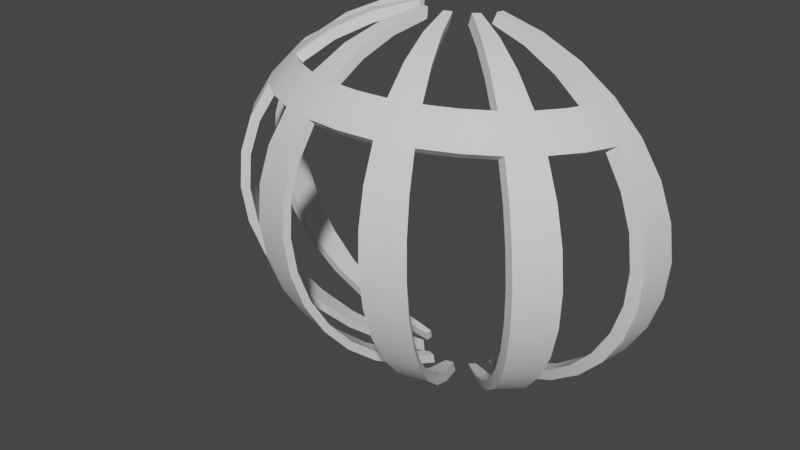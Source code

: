 # Source: viewroomcage2.blend  (saved by Blender 3.3.6; exported with 4.5.12 LTS)
import bpy
from mathutils import Matrix  # noqa: F401  (used for matrix-valued properties, if any)

bpy.ops.wm.read_factory_settings(use_empty=True)
scene = bpy.context.scene
scene.name = 'Scene'

# ---- collections
col_collection = bpy.data.collections.new('Collection'); scene.collection.children.link(col_collection)

# ---- node groups
ng_auto_smooth = bpy.data.node_groups.new('Auto Smooth', 'GeometryNodeTree')
_s = ng_auto_smooth.interface.new_socket(name='Geometry', in_out='OUTPUT', socket_type='NodeSocketGeometry')
_s = ng_auto_smooth.interface.new_socket(name='Geometry', in_out='INPUT', socket_type='NodeSocketGeometry')
_s = ng_auto_smooth.interface.new_socket(name='Angle', in_out='INPUT', socket_type='NodeSocketFloat')
_s.subtype = 'ANGLE'
_s.min_value = 0.0
_s.max_value = 3.142
ng_auto_smooth.is_modifier = True
_N = ng_auto_smooth.nodes; _L = ng_auto_smooth.links
n0 = _N.new('NodeGroupOutput'); n0.name = 'Group Output'; n0.location = (480, -100)
n1 = _N.new('NodeGroupInput'); n1.name = 'Group Input'; n1.location = (-420, -300)
n2 = _N.new('NodeGroupInput'); n2.name = 'Group Input.001'; n2.location = (-60, -100)
n3 = _N.new('GeometryNodeSetShadeSmooth'); n3.name = 'Set Shade Smooth'; n3.location = (120, -100)
n3.domain = 'EDGE'
n4 = _N.new('GeometryNodeSetShadeSmooth'); n4.name = 'Set Shade Smooth.001'; n4.location = (300, -100)
n5 = _N.new('GeometryNodeInputMeshEdgeAngle'); n5.name = 'Edge Angle'; n5.location = (-420, -220)
n6 = _N.new('GeometryNodeInputEdgeSmooth'); n6.name = 'Is Edge Smooth'; n6.location = (-60, -160)
n7 = _N.new('GeometryNodeInputShadeSmooth'); n7.name = 'Is Face Smooth'; n7.location = (-240, -340)
n8 = _N.new('FunctionNodeBooleanMath'); n8.name = 'Boolean Math'; n8.location = (-60, -220)
n9 = _N.new('FunctionNodeCompare'); n9.name = 'Compare'; n9.location = (-240, -180)
n9.operation = 'LESS_EQUAL'
_L.new(n5.outputs[0], n9.inputs[0])
_L.new(n4.outputs[0], n0.inputs[0])
_L.new(n1.outputs[1], n9.inputs[1])
_L.new(n9.outputs[0], n8.inputs[0])
_L.new(n7.outputs[0], n8.inputs[1])
_L.new(n2.outputs[0], n3.inputs[0])
_L.new(n6.outputs[0], n3.inputs[1])
_L.new(n3.outputs[0], n4.inputs[0])
_L.new(n8.outputs[0], n3.inputs[2])
n0.is_active_output = True

# ---- world
world_world = bpy.data.worlds.new('World'); scene.world = world_world
world_world.use_nodes = True; world_world.node_tree.nodes.clear()
_N = world_world.node_tree.nodes; _L = world_world.node_tree.links
n0 = _N.new('ShaderNodeOutputWorld'); n0.name = 'World Output'; n0.location = (300, 300)
n1 = _N.new('ShaderNodeBackground'); n1.name = 'Background'; n1.location = (10, 300)
n1.inputs[0].default_value = (0.05088, 0.05088, 0.05088, 1.0)
_L.new(n1.outputs[0], n0.inputs[0])
n0.is_active_output = True
world_world.color = (0.05088, 0.05088, 0.05088)
world_world.use_sun_shadow = False
world_world.sun_shadow_jitter_overblur = 0.0

# ---- meshes
me_sphere_001 = bpy.data.meshes.new('Sphere.001')
me_sphere_001.from_pydata([(0.3593, 0.3489, 0.9351), (0.7048, 0.3532, 0.8777), (1.023, 0.3603, 0.7846), (1.302, 0.3698, 0.6592), (1.531, 0.3813, 0.5064), (1.701, 0.3945, 0.3321), (1.806, 0.4088, 0.1429), (1.842, 0.4237, -0.05376), (1.806, 0.4386, -0.2505), (1.701, 0.4529, -0.4396), (1.531, 0.4661, -0.6139), (1.302, 0.4776, -0.7667), (1.023, 0.4871, -0.8921), (0.7048, 0.4942, -0.9853), (0.3593, 0.4985, -1.043), (0.3524, 0.284, 0.938), (0.6912, 0.226, 0.8834), (1.003, 0.1755, 0.7928), (1.277, 0.1346, 0.6697), (1.502, 0.1048, 0.5188), (1.669, 0.08725, 0.3458), (1.772, 0.08263, 0.1575), (1.806, 0.09111, -0.03889), (1.772, 0.1124, -0.2359), (1.669, 0.1456, -0.4259), (1.502, 0.1895, -0.6015), (1.277, 0.2424, -0.7562), (1.003, 0.3023, -0.8838), (0.6912, 0.3669, -0.9796), (0.3524, 0.4336, -1.04), (1.203, -0.09153, 0.6798), (1.415, -0.1611, 0.5307), (0.2987, 0.1641, 0.9434), (0.586, -0.009201, 0.894), (0.8507, -0.1659, 0.8081), (1.083, -0.2999, 0.6891), (1.273, -0.4062, 0.5416), (1.415, -0.4805, 0.3712), (1.502, -0.5201, 0.1845), (1.531, -0.5234, -0.0114), (1.502, -0.4904, -0.2089), (1.415, -0.4222, -0.4005), (1.273, -0.3214, -0.5787), (1.083, -0.1921, -0.7367), (0.8507, -0.03909, -0.8686), (0.586, 0.1317, -0.9691), (0.2987, 0.3137, -1.034), (0.2541, 0.1137, 0.9456), (0.4983, -0.1081, 0.8984), (0.7235, -0.3094, 0.8145), (0.9208, -0.4826, 0.6973), (1.083, -0.621, 0.5512), (1.203, -0.7192, 0.3819), (1.277, -0.7735, 0.1958), (1.302, -0.7818, 0.0001578), (1.277, -0.7437, -0.1976), (1.203, -0.6608, -0.3898), (1.083, -0.5362, -0.5691), (0.9208, -0.3748, -0.7286), (0.7235, -0.1826, -0.8621), (0.4983, 0.03284, -0.9646), (0.2541, 0.2633, -1.032), (0.7235, -0.6325, 0.704), (0.8507, -0.7973, 0.5591), (0.1375, 0.04164, 0.9489), (0.2697, -0.2495, 0.9047), (0.3915, -0.5147, 0.8237), (0.4983, -0.7439, 0.709), (0.586, -0.9282, 0.565), (0.6511, -1.061, 0.3972), (0.6912, -1.136, 0.212), (0.7048, -1.151, 0.01669), (0.6912, -1.106, -0.1814), (0.6511, -1.002, -0.3745), (0.586, -0.8435, -0.5553), (0.4983, -0.6361, -0.7169), (0.3915, -0.3879, -0.853), (0.2697, -0.1086, -0.9583), (0.1375, 0.1912, -1.029), (0.07009, 0.02271, 0.9497), (0.1375, -0.2866, 0.9064), (0.1996, -0.5686, 0.8261), (0.2541, -0.8125, 0.7121), (0.2987, -1.009, 0.5686), (0.3319, -1.15, 0.4012), (0.3524, -1.231, 0.2163), (0.3593, -1.248, 0.02103), (0.3524, -1.201, -0.1771), (0.3319, -1.092, -0.3705), (0.2987, -0.9242, -0.5517), (0.2541, -0.7047, -0.7138), (0.1996, -0.4418, -0.8505), (0.1375, -0.1457, -0.9566), (0.07009, 0.1723, -1.028), (1.287e-07, -0.8357, 0.7131), (1.059e-08, -1.036, 0.5698), (-0.07009, 0.02271, 0.9497), (-0.1375, -0.2866, 0.9064), (-0.1996, -0.5686, 0.8261), (-0.2541, -0.8125, 0.7121), (-0.2987, -1.009, 0.5686), (-0.3319, -1.15, 0.4012), (-0.3524, -1.231, 0.2163), (-0.3593, -1.248, 0.02103), (-0.3524, -1.201, -0.1771), (-0.3319, -1.092, -0.3705), (-0.2987, -0.9242, -0.5517), (-0.2541, -0.7047, -0.7138), (-0.1996, -0.4418, -0.8505), (-0.1375, -0.1457, -0.9566), (-0.07009, 0.1723, -1.028), (-0.1375, 0.04164, 0.9489), (-0.2697, -0.2495, 0.9047), (-0.3915, -0.5147, 0.8237), (-0.4983, -0.7439, 0.709), (-0.586, -0.9282, 0.565), (-0.6511, -1.061, 0.3972), (-0.6912, -1.136, 0.212), (-0.7048, -1.151, 0.01669), (-0.6912, -1.106, -0.1814), (-0.6511, -1.002, -0.3745), (-0.586, -0.8435, -0.5553), (-0.4983, -0.6361, -0.7169), (-0.3915, -0.3879, -0.853), (-0.2697, -0.1086, -0.9583), (-0.1375, 0.1912, -1.029), (-0.7235, -0.6325, 0.704), (-0.8507, -0.7973, 0.5591), (-0.2541, 0.1137, 0.9456), (-0.4983, -0.1081, 0.8984), (-0.7235, -0.3094, 0.8145), (-0.9208, -0.4826, 0.6973), (-1.083, -0.621, 0.5512), (-1.203, -0.7192, 0.3819), (-1.277, -0.7735, 0.1958), (-1.302, -0.7818, 0.0001577), (-1.277, -0.7437, -0.1976), (-1.203, -0.6608, -0.3898), (-1.083, -0.5362, -0.5691), (-0.9208, -0.3748, -0.7286), (-0.7235, -0.1826, -0.8621), (-0.4983, 0.03284, -0.9646), (-0.2541, 0.2633, -1.032), (-0.2987, 0.1641, 0.9434), (-0.586, -0.009201, 0.894), (-0.8507, -0.1659, 0.8081), (-1.083, -0.2999, 0.6891), (-1.273, -0.4062, 0.5416), (-1.415, -0.4805, 0.3712), (-1.502, -0.5201, 0.1845), (-1.531, -0.5234, -0.0114), (-1.502, -0.4904, -0.2089), (-1.415, -0.4221, -0.4005), (-1.273, -0.3214, -0.5787), (-1.083, -0.1921, -0.7367), (-0.8507, -0.03909, -0.8686), (-0.586, 0.1317, -0.9691), (-0.2987, 0.3137, -1.034), (-1.203, -0.09153, 0.6798), (-1.415, -0.1611, 0.5307), (-0.3524, 0.284, 0.938), (-0.6912, 0.226, 0.8834), (-1.003, 0.1755, 0.7928), (-1.277, 0.1346, 0.6697), (-1.502, 0.1048, 0.5188), (-1.669, 0.08725, 0.3458), (-1.772, 0.08263, 0.1575), (-1.806, 0.09112, -0.03889), (-1.772, 0.1124, -0.2359), (-1.669, 0.1456, -0.4259), (-1.502, 0.1895, -0.6015), (-1.277, 0.2424, -0.7562), (-1.003, 0.3023, -0.8838), (-0.6912, 0.3669, -0.9796), (-0.3524, 0.4336, -1.04), (-0.3593, 0.3489, 0.9351), (-0.7048, 0.3532, 0.8777), (-1.023, 0.3603, 0.7846), (-1.302, 0.3698, 0.6592), (-1.531, 0.3813, 0.5064), (-1.701, 0.3945, 0.3321), (-1.806, 0.4088, 0.1429), (-1.842, 0.4237, -0.05376), (-1.806, 0.4386, -0.2505), (-1.701, 0.4529, -0.4396), (-1.531, 0.4661, -0.6139), (-1.302, 0.4776, -0.7667), (-1.023, 0.4871, -0.8921), (-0.7048, 0.4942, -0.9853), (-0.3593, 0.4985, -1.043), (0.3388, 0.3154, 0.8823), (0.6646, 0.3195, 0.8282), (0.9648, 0.3262, 0.7404), (1.228, 0.3351, 0.6221), (1.444, 0.346, 0.4781), (1.604, 0.3584, 0.3137), (1.703, 0.3719, 0.1353), (1.737, 0.3859, -0.05017), (1.703, 0.4, -0.2357), (1.604, 0.4135, -0.414), (1.444, 0.4259, -0.5784), (1.228, 0.4368, -0.7225), (0.9648, 0.4457, -0.8407), (0.6646, 0.4524, -0.9286), (0.3388, 0.4565, -0.9827), (0.3323, 0.2542, 0.8851), (0.6518, 0.1995, 0.8336), (0.9463, 0.1519, 0.7482), (1.204, 0.1133, 0.6321), (1.416, 0.08522, 0.4897), (1.574, 0.06867, 0.3266), (1.671, 0.06431, 0.1491), (1.703, 0.07231, -0.03614), (1.671, 0.09237, -0.2219), (1.574, 0.1237, -0.4011), (1.416, 0.1651, -0.5667), (1.204, 0.215, -0.7126), (0.9463, 0.2715, -0.8329), (0.6518, 0.3324, -0.9232), (0.3323, 0.3953, -0.98), (1.135, -0.09993, 0.6416), (1.334, -0.1655, 0.5009), (0.2817, 0.1412, 0.8901), (0.5526, -0.02229, 0.8435), (0.8022, -0.1701, 0.7626), (1.021, -0.2965, 0.6504), (1.201, -0.3966, 0.5113), (1.334, -0.4667, 0.3506), (1.416, -0.5041, 0.1745), (1.444, -0.5072, -0.01022), (1.416, -0.476, -0.1965), (1.334, -0.4117, -0.3771), (1.201, -0.3167, -0.5452), (1.021, -0.1948, -0.6942), (0.8022, -0.05047, -0.8185), (0.5526, 0.1106, -0.9133), (0.2817, 0.2822, -0.9749), (0.2396, 0.09364, 0.8923), (0.4699, -0.1155, 0.8477), (0.6822, -0.3054, 0.7686), (0.8683, -0.4687, 0.6581), (1.021, -0.5992, 0.5203), (1.135, -0.6918, 0.3607), (1.204, -0.743, 0.1852), (1.228, -0.7508, 0.0006765), (1.204, -0.7149, -0.1858), (1.135, -0.6368, -0.367), (1.021, -0.5193, -0.5361), (0.8683, -0.367, -0.6865), (0.6822, -0.1858, -0.8125), (0.4699, 0.01736, -0.9091), (0.2396, 0.2347, -0.9728), (0.6822, -0.6101, 0.6644), (0.8022, -0.7654, 0.5278), (0.1297, 0.02566, 0.8953), (0.2543, -0.2489, 0.8537), (0.3692, -0.499, 0.7773), (0.4699, -0.7151, 0.6691), (0.5526, -0.889, 0.5333), (0.614, -1.014, 0.3751), (0.6518, -1.085, 0.2005), (0.6646, -1.099, 0.01626), (0.6518, -1.057, -0.1705), (0.614, -0.9587, -0.3526), (0.5526, -0.809, -0.5232), (0.4699, -0.6134, -0.6755), (0.3692, -0.3794, -0.8038), (0.2543, -0.116, -0.9032), (0.1297, 0.1667, -0.9697), (0.0661, 0.00781, 0.8961), (0.1297, -0.2839, 0.8552), (0.1882, -0.5498, 0.7796), (0.2396, -0.7798, 0.672), (0.2817, -0.965, 0.5367), (0.313, -1.098, 0.3788), (0.3323, -1.175, 0.2045), (0.3388, -1.191, 0.02036), (0.3323, -1.146, -0.1665), (0.313, -1.043, -0.3489), (0.2817, -0.8851, -0.5198), (0.2396, -0.6781, -0.6726), (0.1882, -0.4303, -0.8015), (0.1297, -0.151, -0.9016), (0.0661, 0.1489, -0.9689), (1.242e-07, -0.8017, 0.673), (1.283e-08, -0.9907, 0.5379), (-0.0661, 0.00781, 0.8961), (-0.1297, -0.2839, 0.8552), (-0.1882, -0.5498, 0.7796), (-0.2396, -0.7798, 0.672), (-0.2817, -0.965, 0.5367), (-0.313, -1.098, 0.3788), (-0.3323, -1.175, 0.2045), (-0.3388, -1.191, 0.02036), (-0.3323, -1.146, -0.1665), (-0.313, -1.043, -0.3489), (-0.2817, -0.8851, -0.5198), (-0.2396, -0.6781, -0.6726), (-0.1882, -0.4303, -0.8015), (-0.1297, -0.151, -0.9016), (-0.0661, 0.1489, -0.9689), (-0.1297, 0.02566, 0.8953), (-0.2543, -0.2489, 0.8537), (-0.3692, -0.499, 0.7773), (-0.4699, -0.7151, 0.6691), (-0.5526, -0.8889, 0.5333), (-0.614, -1.014, 0.3751), (-0.6518, -1.085, 0.2005), (-0.6646, -1.099, 0.01626), (-0.6518, -1.057, -0.1705), (-0.614, -0.9587, -0.3526), (-0.5526, -0.809, -0.5232), (-0.4699, -0.6134, -0.6755), (-0.3692, -0.3794, -0.8038), (-0.2543, -0.116, -0.9032), (-0.1297, 0.1667, -0.9697), (-0.6822, -0.6101, 0.6644), (-0.8022, -0.7654, 0.5278), (-0.2396, 0.09364, 0.8923), (-0.4699, -0.1155, 0.8477), (-0.6822, -0.3054, 0.7686), (-0.8683, -0.4687, 0.6581), (-1.021, -0.5992, 0.5203), (-1.135, -0.6918, 0.3607), (-1.204, -0.743, 0.1852), (-1.228, -0.7508, 0.0006764), (-1.204, -0.7149, -0.1858), (-1.135, -0.6368, -0.367), (-1.021, -0.5193, -0.5361), (-0.8683, -0.367, -0.6865), (-0.6822, -0.1858, -0.8125), (-0.4699, 0.01736, -0.9091), (-0.2396, 0.2347, -0.9728), (-0.2817, 0.1412, 0.8901), (-0.5526, -0.02229, 0.8435), (-0.8022, -0.1701, 0.7626), (-1.021, -0.2965, 0.6504), (-1.201, -0.3966, 0.5113), (-1.334, -0.4667, 0.3506), (-1.416, -0.5041, 0.1745), (-1.444, -0.5072, -0.01022), (-1.416, -0.476, -0.1965), (-1.334, -0.4117, -0.3771), (-1.201, -0.3167, -0.5452), (-1.021, -0.1948, -0.6942), (-0.8022, -0.05047, -0.8185), (-0.5526, 0.1106, -0.9133), (-0.2817, 0.2822, -0.9749), (-1.135, -0.09992, 0.6416), (-1.334, -0.1655, 0.5009), (-0.3323, 0.2542, 0.8851), (-0.6518, 0.1995, 0.8336), (-0.9463, 0.1519, 0.7482), (-1.204, 0.1133, 0.6321), (-1.416, 0.08522, 0.4897), (-1.574, 0.06867, 0.3266), (-1.671, 0.06431, 0.1491), (-1.703, 0.07231, -0.03614), (-1.671, 0.09237, -0.2219), (-1.574, 0.1237, -0.4011), (-1.416, 0.1651, -0.5667), (-1.204, 0.215, -0.7126), (-0.9463, 0.2715, -0.8329), (-0.6518, 0.3324, -0.9232), (-0.3323, 0.3953, -0.98), (-0.3388, 0.3154, 0.8823), (-0.6646, 0.3195, 0.8282), (-0.9648, 0.3262, 0.7404), (-1.228, 0.3351, 0.6221), (-1.444, 0.346, 0.4781), (-1.604, 0.3584, 0.3137), (-1.703, 0.3719, 0.1353), (-1.737, 0.3859, -0.05017), (-1.703, 0.4, -0.2357), (-1.604, 0.4135, -0.414), (-1.444, 0.4259, -0.5784), (-1.228, 0.4368, -0.7225), (-0.9648, 0.4457, -0.8407), (-0.6646, 0.4524, -0.9286), (-0.3388, 0.4565, -0.9827)], [], [(4, 3, 18, 19), (12, 11, 26, 27), (5, 4, 19, 20), (13, 12, 27, 28), (6, 5, 20, 21), (14, 13, 28, 29), (7, 6, 21, 22), (8, 7, 22, 23), (1, 0, 15, 16), (9, 8, 23, 24), (2, 1, 16, 17), (10, 9, 24, 25), (3, 2, 17, 18), (11, 10, 25, 26), (19, 18, 30, 31), (31, 30, 35, 36), (33, 32, 47, 48), (41, 40, 55, 56), (34, 33, 48, 49), (42, 41, 56, 57), (35, 34, 49, 50), (43, 42, 57, 58), (36, 35, 50, 51), (44, 43, 58, 59), (37, 36, 51, 52), (45, 44, 59, 60), (38, 37, 52, 53), (46, 45, 60, 61), (39, 38, 53, 54), (40, 39, 54, 55), (51, 50, 62, 63), (63, 62, 67, 68), (77, 76, 91, 92), (70, 69, 84, 85), (78, 77, 92, 93), (71, 70, 85, 86), (72, 71, 86, 87), (65, 64, 79, 80), (73, 72, 87, 88), (66, 65, 80, 81), (74, 73, 88, 89), (67, 66, 81, 82), (75, 74, 89, 90), (68, 67, 82, 83), (76, 75, 90, 91), (69, 68, 83, 84), (83, 82, 94, 95), (95, 94, 99, 100), (99, 98, 113, 114), (107, 106, 121, 122), (100, 99, 114, 115), (108, 107, 122, 123), (101, 100, 115, 116), (109, 108, 123, 124), (102, 101, 116, 117), (110, 109, 124, 125), (103, 102, 117, 118), (104, 103, 118, 119), (97, 96, 111, 112), (105, 104, 119, 120), (98, 97, 112, 113), (106, 105, 120, 121), (115, 114, 126, 127), (127, 126, 131, 132), (136, 135, 150, 151), (129, 128, 143, 144), (137, 136, 151, 152), (130, 129, 144, 145), (138, 137, 152, 153), (131, 130, 145, 146), (139, 138, 153, 154), (132, 131, 146, 147), (140, 139, 154, 155), (133, 132, 147, 148), (141, 140, 155, 156), (134, 133, 148, 149), (142, 141, 156, 157), (135, 134, 149, 150), (147, 146, 158, 159), (159, 158, 163, 164), (172, 171, 186, 187), (165, 164, 179, 180), (173, 172, 187, 188), (166, 165, 180, 181), (174, 173, 188, 189), (167, 166, 181, 182), (168, 167, 182, 183), (161, 160, 175, 176), (169, 168, 183, 184), (162, 161, 176, 177), (170, 169, 184, 185), (163, 162, 177, 178), (171, 170, 185, 186), (164, 163, 178, 179), (194, 209, 208, 193), (202, 217, 216, 201), (195, 210, 209, 194), (203, 218, 217, 202), (196, 211, 210, 195), (204, 219, 218, 203), (197, 212, 211, 196), (198, 213, 212, 197), (191, 206, 205, 190), (199, 214, 213, 198), (192, 207, 206, 191), (200, 215, 214, 199), (193, 208, 207, 192), (201, 216, 215, 200), (209, 221, 220, 208), (221, 226, 225, 220), (223, 238, 237, 222), (231, 246, 245, 230), (224, 239, 238, 223), (232, 247, 246, 231), (225, 240, 239, 224), (233, 248, 247, 232), (226, 241, 240, 225), (234, 249, 248, 233), (227, 242, 241, 226), (235, 250, 249, 234), (228, 243, 242, 227), (236, 251, 250, 235), (229, 244, 243, 228), (230, 245, 244, 229), (241, 253, 252, 240), (253, 258, 257, 252), (267, 282, 281, 266), (260, 275, 274, 259), (268, 283, 282, 267), (261, 276, 275, 260), (262, 277, 276, 261), (255, 270, 269, 254), (263, 278, 277, 262), (256, 271, 270, 255), (264, 279, 278, 263), (257, 272, 271, 256), (265, 280, 279, 264), (258, 273, 272, 257), (266, 281, 280, 265), (259, 274, 273, 258), (273, 285, 284, 272), (285, 290, 289, 284), (289, 304, 303, 288), (297, 312, 311, 296), (290, 305, 304, 289), (298, 313, 312, 297), (291, 306, 305, 290), (299, 314, 313, 298), (292, 307, 306, 291), (300, 315, 314, 299), (293, 308, 307, 292), (294, 309, 308, 293), (287, 302, 301, 286), (295, 310, 309, 294), (288, 303, 302, 287), (296, 311, 310, 295), (305, 317, 316, 304), (317, 322, 321, 316), (326, 341, 340, 325), (319, 334, 333, 318), (327, 342, 341, 326), (320, 335, 334, 319), (328, 343, 342, 327), (321, 336, 335, 320), (329, 344, 343, 328), (322, 337, 336, 321), (330, 345, 344, 329), (323, 338, 337, 322), (331, 346, 345, 330), (324, 339, 338, 323), (332, 347, 346, 331), (325, 340, 339, 324), (337, 349, 348, 336), (349, 354, 353, 348), (362, 377, 376, 361), (355, 370, 369, 354), (363, 378, 377, 362), (356, 371, 370, 355), (364, 379, 378, 363), (357, 372, 371, 356), (358, 373, 372, 357), (351, 366, 365, 350), (359, 374, 373, 358), (352, 367, 366, 351), (360, 375, 374, 359), (353, 368, 367, 352), (361, 376, 375, 360), (354, 369, 368, 353), (98, 288, 287, 97), (169, 359, 358, 168), (63, 253, 241, 51), (134, 324, 323, 133), (99, 289, 288, 98), (170, 360, 359, 169), (50, 240, 252, 62), (135, 325, 324, 134), (171, 361, 360, 170), (65, 255, 254, 64), (136, 326, 325, 135), (101, 291, 290, 100), (172, 362, 361, 171), (66, 256, 255, 65), (137, 327, 326, 136), (18, 208, 220, 30), (102, 292, 291, 101), (173, 363, 362, 172), (67, 257, 256, 66), (138, 328, 327, 137), (31, 221, 209, 19), (103, 293, 292, 102), (174, 364, 363, 173), (139, 329, 328, 138), (33, 223, 222, 32), (104, 294, 293, 103), (158, 348, 353, 163), (69, 259, 258, 68), (140, 330, 329, 139), (34, 224, 223, 33), (105, 295, 294, 104), (164, 354, 349, 159), (70, 260, 259, 69), (141, 331, 330, 140), (35, 225, 224, 34), (106, 296, 295, 105), (175, 365, 366, 176), (71, 261, 260, 70), (142, 332, 331, 141), (107, 297, 296, 106), (176, 366, 367, 177), (72, 262, 261, 71), (132, 322, 317, 127), (37, 227, 226, 36), (108, 298, 297, 107), (177, 367, 368, 178), (73, 263, 262, 72), (126, 316, 321, 131), (38, 228, 227, 37), (109, 299, 298, 108), (178, 368, 369, 179), (1, 191, 190, 0), (74, 264, 263, 73), (143, 333, 334, 144), (39, 229, 228, 38), (110, 300, 299, 109), (179, 369, 370, 180), (2, 192, 191, 1), (75, 265, 264, 74), (144, 334, 335, 145), (40, 230, 229, 39), (94, 284, 289, 99), (180, 370, 371, 181), (3, 193, 192, 2), (76, 266, 265, 75), (145, 335, 336, 146), (41, 231, 230, 40), (100, 290, 285, 95), (181, 371, 372, 182), (4, 194, 193, 3), (77, 267, 266, 76), (42, 232, 231, 41), (111, 301, 302, 112), (182, 372, 373, 183), (5, 195, 194, 4), (78, 268, 267, 77), (147, 337, 338, 148), (43, 233, 232, 42), (112, 302, 303, 113), (183, 373, 374, 184), (6, 196, 195, 5), (62, 252, 257, 67), (148, 338, 339, 149), (44, 234, 233, 43), (113, 303, 304, 114), (184, 374, 375, 185), (7, 197, 196, 6), (68, 258, 253, 63), (149, 339, 340, 150), (45, 235, 234, 44), (185, 375, 376, 186), (8, 198, 197, 7), (79, 269, 270, 80), (150, 340, 341, 151), (46, 236, 235, 45), (115, 305, 306, 116), (186, 376, 377, 187), (9, 199, 198, 8), (80, 270, 271, 81), (151, 341, 342, 152), (36, 226, 221, 31), (116, 306, 307, 117), (187, 377, 378, 188), (10, 200, 199, 9), (81, 271, 272, 82), (152, 342, 343, 153), (30, 220, 225, 35), (117, 307, 308, 118), (188, 378, 379, 189), (11, 201, 200, 10), (153, 343, 344, 154), (47, 237, 238, 48), (118, 308, 309, 119), (12, 202, 201, 11), (83, 273, 274, 84), (154, 344, 345, 155), (48, 238, 239, 49), (119, 309, 310, 120), (13, 203, 202, 12), (84, 274, 275, 85), (155, 345, 346, 156), (49, 239, 240, 50), (120, 310, 311, 121), (14, 204, 203, 13), (85, 275, 276, 86), (156, 346, 347, 157), (121, 311, 312, 122), (15, 205, 206, 16), (86, 276, 277, 87), (128, 318, 333, 143), (51, 241, 242, 52), (122, 312, 313, 123), (16, 206, 207, 17), (87, 277, 278, 88), (157, 347, 332, 142), (52, 242, 243, 53), (123, 313, 314, 124), (17, 207, 208, 18), (88, 278, 279, 89), (53, 243, 244, 54), (124, 314, 315, 125), (189, 379, 364, 174), (89, 279, 280, 90), (54, 244, 245, 55), (19, 209, 210, 20), (90, 280, 281, 91), (55, 245, 246, 56), (160, 350, 365, 175), (20, 210, 211, 21), (91, 281, 282, 92), (56, 246, 247, 57), (21, 211, 212, 22), (92, 282, 283, 93), (57, 247, 248, 58), (22, 212, 213, 23), (58, 248, 249, 59), (23, 213, 214, 24), (59, 249, 250, 60), (24, 214, 215, 25), (60, 250, 251, 61), (25, 215, 216, 26), (26, 216, 217, 27), (93, 283, 268, 78), (32, 222, 237, 47), (27, 217, 218, 28), (125, 315, 300, 110), (28, 218, 219, 29), (64, 254, 269, 79), (96, 286, 301, 111), (159, 349, 337, 147), (146, 336, 348, 158), (161, 351, 350, 160), (162, 352, 351, 161), (114, 304, 316, 126), (163, 353, 352, 162), (127, 317, 305, 115), (29, 219, 204, 14), (129, 319, 318, 128), (165, 355, 354, 164), (130, 320, 319, 129), (0, 190, 205, 15), (82, 272, 284, 94), (166, 356, 355, 165), (61, 251, 236, 46), (131, 321, 320, 130), (95, 285, 273, 83), (167, 357, 356, 166), (97, 287, 286, 96), (168, 358, 357, 167), (133, 323, 322, 132)])
me_sphere_001.polygons.foreach_set('use_smooth', [True] * 378)
_uv = me_sphere_001.uv_layers.new(name='UVMap')
_uv.uv.foreach_set('vector', [0.9157, 0.6742, 0.8536, 0.6711, 0.8468, 0.6072, 0.9077, 0.5991, 0.7778, 0.7029, 0.8536, 0.7004, 0.8468, 0.6365, 0.7724, 0.6528, 0.6778, 0.5829, 0.6742, 0.6302, 0.5991, 0.6336, 0.5944, 0.5866, 0.6913, 0.7048, 0.7778, 0.7029, 0.7724, 0.6528, 0.6877, 0.6703, 0.6817, 0.5316, 0.6778, 0.5829, 0.5944, 0.5866, 0.5931, 0.5355, 0.5975, 0.706, 0.6913, 0.7048, 0.6877, 0.6703, 0.5957, 0.6884, 0.6857, 0.4782, 0.6817, 0.5316, 0.5931, 0.5355, 0.5954, 0.4822, 0.6898, 0.4248, 0.6857, 0.4782, 0.5954, 0.4822, 0.6012, 0.4287, 0.6913, 0.6666, 0.5975, 0.6654, 0.5957, 0.6478, 0.6877, 0.632, 0.6936, 0.3734, 0.6898, 0.4248, 0.6012, 0.4287, 0.6102, 0.3771, 0.7778, 0.6685, 0.6913, 0.6666, 0.6877, 0.632, 0.7724, 0.6183, 0.6972, 0.3261, 0.6936, 0.3734, 0.6102, 0.3771, 0.6221, 0.3294, 0.8536, 0.6711, 0.7778, 0.6685, 0.7724, 0.6183, 0.8468, 0.6072, 0.8536, 0.7004, 0.9157, 0.6972, 0.9077, 0.6221, 0.8468, 0.6365, 0.9077, 0.5991, 0.8468, 0.6072, 0.8266, 0.5458, 0.8841, 0.5269, 0.8841, 0.5269, 0.8266, 0.5458, 0.794, 0.4893, 0.8457, 0.4604, 0.6591, 0.5682, 0.5811, 0.6152, 0.569, 0.6016, 0.6353, 0.5413, 0.4561, 0.384, 0.4376, 0.436, 0.3688, 0.4391, 0.3913, 0.3869, 0.731, 0.5256, 0.6591, 0.5682, 0.6353, 0.5413, 0.6964, 0.4867, 0.8457, 0.4834, 0.8841, 0.4561, 0.8266, 0.3913, 0.794, 0.4251, 0.794, 0.4893, 0.731, 0.5256, 0.6964, 0.4867, 0.75, 0.4397, 0.794, 0.5185, 0.8457, 0.4834, 0.794, 0.4251, 0.75, 0.4689, 0.8457, 0.4604, 0.794, 0.4893, 0.75, 0.4397, 0.794, 0.4021, 0.731, 0.5601, 0.794, 0.5185, 0.75, 0.4689, 0.6964, 0.5211, 0.8841, 0.4402, 0.8457, 0.4604, 0.794, 0.4021, 0.8266, 0.3754, 0.6591, 0.6064, 0.731, 0.5601, 0.6964, 0.5211, 0.6353, 0.5796, 0.4295, 0.5428, 0.4402, 0.5935, 0.3754, 0.5964, 0.3607, 0.5459, 0.5811, 0.6559, 0.6591, 0.6064, 0.6353, 0.5796, 0.569, 0.6422, 0.4286, 0.4897, 0.4295, 0.5428, 0.3607, 0.5459, 0.3584, 0.4928, 0.4376, 0.436, 0.4286, 0.4897, 0.3584, 0.4928, 0.3688, 0.4391, 0.794, 0.4021, 0.75, 0.4397, 0.6964, 0.399, 0.731, 0.3542, 0.731, 0.3542, 0.6964, 0.399, 0.6353, 0.3687, 0.6591, 0.3187, 0.5732, 0.5412, 0.6063, 0.4654, 0.5542, 0.4507, 0.5373, 0.5311, 0.6877, 0.5503, 0.6768, 0.6006, 0.5901, 0.6017, 0.5957, 0.5515, 0.5373, 0.6226, 0.5732, 0.5412, 0.5373, 0.5311, 0.519, 0.6175, 0.6913, 0.4973, 0.6877, 0.5503, 0.5957, 0.5515, 0.5975, 0.4985, 0.6877, 0.4435, 0.6913, 0.4973, 0.5975, 0.4985, 0.5957, 0.4447, 0.5732, 0.503, 0.5373, 0.582, 0.519, 0.5769, 0.5373, 0.4929, 0.6768, 0.3911, 0.6877, 0.4435, 0.5957, 0.4447, 0.5901, 0.3922, 0.6063, 0.4309, 0.5732, 0.503, 0.5373, 0.4929, 0.5542, 0.4163, 0.6591, 0.342, 0.6768, 0.3911, 0.5901, 0.3922, 0.5811, 0.343, 0.6353, 0.3687, 0.6063, 0.4309, 0.5542, 0.4163, 0.569, 0.3501, 0.6353, 0.398, 0.6591, 0.3417, 0.5811, 0.3198, 0.569, 0.3794, 0.6591, 0.3187, 0.6353, 0.3687, 0.569, 0.3501, 0.5811, 0.2968, 0.6063, 0.4654, 0.6353, 0.398, 0.569, 0.3794, 0.5542, 0.4507, 0.6768, 0.6006, 0.6591, 0.6461, 0.5811, 0.6471, 0.5901, 0.6017, 0.5811, 0.2968, 0.569, 0.3501, 0.5, 0.3438, 0.5, 0.2894, 0.5, 0.2894, 0.5, 0.3438, 0.431, 0.3501, 0.4189, 0.2968, 0.431, 0.3501, 0.4458, 0.4163, 0.3937, 0.4309, 0.3647, 0.3687, 0.431, 0.3794, 0.4189, 0.3198, 0.3409, 0.3417, 0.3647, 0.398, 0.4189, 0.2968, 0.431, 0.3501, 0.3647, 0.3687, 0.3409, 0.3187, 0.4458, 0.4507, 0.431, 0.3794, 0.3647, 0.398, 0.3937, 0.4654, 0.4099, 0.6017, 0.4189, 0.6471, 0.3409, 0.6461, 0.3232, 0.6006, 0.4627, 0.5311, 0.4458, 0.4507, 0.3937, 0.4654, 0.4268, 0.5412, 0.4043, 0.5515, 0.4099, 0.6017, 0.3232, 0.6006, 0.3123, 0.5503, 0.481, 0.6175, 0.4627, 0.5311, 0.4268, 0.5412, 0.4627, 0.6226, 0.4025, 0.4985, 0.4043, 0.5515, 0.3123, 0.5503, 0.3087, 0.4973, 0.4043, 0.4447, 0.4025, 0.4985, 0.3087, 0.4973, 0.3123, 0.4435, 0.4627, 0.4929, 0.481, 0.5769, 0.4627, 0.582, 0.4268, 0.503, 0.4099, 0.3922, 0.4043, 0.4447, 0.3123, 0.4435, 0.3232, 0.3911, 0.4458, 0.4163, 0.4627, 0.4929, 0.4268, 0.503, 0.3937, 0.4309, 0.4189, 0.343, 0.4099, 0.3922, 0.3232, 0.3911, 0.3409, 0.342, 0.3409, 0.3187, 0.3647, 0.3687, 0.3036, 0.399, 0.269, 0.3542, 0.269, 0.3542, 0.3036, 0.399, 0.25, 0.4397, 0.206, 0.4021, 0.3688, 0.4391, 0.3584, 0.4928, 0.4286, 0.4897, 0.4376, 0.436, 0.3647, 0.5413, 0.431, 0.6016, 0.4189, 0.6152, 0.3409, 0.5682, 0.3913, 0.3869, 0.3688, 0.4391, 0.4376, 0.436, 0.4561, 0.384, 0.3036, 0.4867, 0.3647, 0.5413, 0.3409, 0.5682, 0.269, 0.5256, 0.206, 0.4251, 0.1734, 0.3913, 0.1159, 0.4561, 0.1543, 0.4834, 0.25, 0.4397, 0.3036, 0.4867, 0.269, 0.5256, 0.206, 0.4893, 0.25, 0.4689, 0.206, 0.4251, 0.1543, 0.4834, 0.206, 0.5185, 0.206, 0.4021, 0.25, 0.4397, 0.206, 0.4893, 0.1543, 0.4604, 0.3036, 0.5211, 0.25, 0.4689, 0.206, 0.5185, 0.269, 0.5601, 0.1734, 0.3754, 0.206, 0.4021, 0.1543, 0.4604, 0.1159, 0.4402, 0.3647, 0.5796, 0.3036, 0.5211, 0.269, 0.5601, 0.3409, 0.6064, 0.3607, 0.5459, 0.3754, 0.5964, 0.4402, 0.5935, 0.4295, 0.5428, 0.431, 0.6422, 0.3647, 0.5796, 0.3409, 0.6064, 0.4189, 0.6559, 0.3584, 0.4928, 0.3607, 0.5459, 0.4295, 0.5428, 0.4286, 0.4897, 0.1543, 0.4604, 0.206, 0.4893, 0.1734, 0.5458, 0.1159, 0.5269, 0.1159, 0.5269, 0.1734, 0.5458, 0.1532, 0.6072, 0.09225, 0.5991, 0.2276, 0.6528, 0.1532, 0.6365, 0.1464, 0.7004, 0.2222, 0.7029, 0.5944, 0.5866, 0.5991, 0.6336, 0.6742, 0.6302, 0.6778, 0.5829, 0.3123, 0.6703, 0.2276, 0.6528, 0.2222, 0.7029, 0.3087, 0.7048, 0.5931, 0.5355, 0.5944, 0.5866, 0.6778, 0.5829, 0.6817, 0.5316, 0.4043, 0.6884, 0.3123, 0.6703, 0.3087, 0.7048, 0.4025, 0.706, 0.5954, 0.4822, 0.5931, 0.5355, 0.6817, 0.5316, 0.6857, 0.4782, 0.6012, 0.4287, 0.5954, 0.4822, 0.6857, 0.4782, 0.6898, 0.4248, 0.3123, 0.632, 0.4043, 0.6478, 0.4025, 0.6654, 0.3087, 0.6666, 0.6102, 0.3771, 0.6012, 0.4287, 0.6898, 0.4248, 0.6936, 0.3734, 0.2276, 0.6183, 0.3123, 0.632, 0.3087, 0.6666, 0.2222, 0.6685, 0.6221, 0.3294, 0.6102, 0.3771, 0.6936, 0.3734, 0.6972, 0.3261, 0.1532, 0.6072, 0.2276, 0.6183, 0.2222, 0.6685, 0.1464, 0.6711, 0.1532, 0.6365, 0.09225, 0.6221, 0.08427, 0.6972, 0.1464, 0.7004, 0.09225, 0.5991, 0.1532, 0.6072, 0.1464, 0.6711, 0.08427, 0.6742, 0.892, 0.6646, 0.8845, 0.5938, 0.827, 0.6015, 0.8334, 0.6617, 0.762, 0.6917, 0.7569, 0.6444, 0.827, 0.6291, 0.8334, 0.6893, 0.668, 0.5779, 0.5893, 0.5814, 0.5938, 0.6257, 0.6646, 0.6225, 0.6804, 0.6935, 0.677, 0.6609, 0.7569, 0.6444, 0.762, 0.6917, 0.6717, 0.5295, 0.5881, 0.5332, 0.5893, 0.5814, 0.668, 0.5779, 0.592, 0.6946, 0.5902, 0.678, 0.677, 0.6609, 0.6804, 0.6935, 0.6755, 0.4791, 0.5903, 0.4829, 0.5881, 0.5332, 0.6717, 0.5295, 0.6793, 0.4288, 0.5958, 0.4325, 0.5903, 0.4829, 0.6755, 0.4791, 0.6804, 0.6574, 0.677, 0.6248, 0.5902, 0.6397, 0.592, 0.6563, 0.6829, 0.3803, 0.6043, 0.3839, 0.5958, 0.4325, 0.6793, 0.4288, 0.762, 0.6592, 0.7569, 0.6119, 0.677, 0.6248, 0.6804, 0.6574, 0.6863, 0.3357, 0.6155, 0.3389, 0.6043, 0.3839, 0.6829, 0.3803, 0.8334, 0.6617, 0.827, 0.6015, 0.7569, 0.6119, 0.762, 0.6592, 0.8334, 0.6893, 0.827, 0.6291, 0.8845, 0.6155, 0.892, 0.6863, 0.8845, 0.5938, 0.8622, 0.5257, 0.808, 0.5436, 0.827, 0.6015, 0.8622, 0.5257, 0.826, 0.463, 0.7772, 0.4902, 0.808, 0.5436, 0.65, 0.5646, 0.6276, 0.5393, 0.565, 0.5961, 0.5765, 0.609, 0.4589, 0.3904, 0.3978, 0.3931, 0.3766, 0.4423, 0.4414, 0.4394, 0.7178, 0.5245, 0.6852, 0.4878, 0.6276, 0.5393, 0.65, 0.5646, 0.826, 0.4847, 0.7772, 0.4297, 0.808, 0.3978, 0.8622, 0.4589, 0.7772, 0.4902, 0.7358, 0.4434, 0.6852, 0.4878, 0.7178, 0.5245, 0.7772, 0.5178, 0.7358, 0.471, 0.7772, 0.4297, 0.826, 0.4847, 0.826, 0.463, 0.7772, 0.408, 0.7358, 0.4434, 0.7772, 0.4902, 0.7178, 0.557, 0.6852, 0.5202, 0.7358, 0.471, 0.7772, 0.5178, 0.8622, 0.444, 0.808, 0.3829, 0.7772, 0.408, 0.826, 0.463, 0.65, 0.6007, 0.6276, 0.5754, 0.6852, 0.5202, 0.7178, 0.557, 0.4338, 0.5401, 0.369, 0.543, 0.3829, 0.5907, 0.444, 0.5879, 0.5765, 0.6473, 0.565, 0.6344, 0.6276, 0.5754, 0.65, 0.6007, 0.433, 0.49, 0.3668, 0.4929, 0.369, 0.543, 0.4338, 0.5401, 0.4414, 0.4394, 0.3766, 0.4423, 0.3668, 0.4929, 0.433, 0.49, 0.7772, 0.408, 0.7178, 0.3629, 0.6852, 0.405, 0.7358, 0.4434, 0.7178, 0.3629, 0.65, 0.3293, 0.6276, 0.3765, 0.6852, 0.405, 0.5691, 0.5392, 0.5352, 0.5297, 0.5511, 0.4539, 0.6002, 0.4677, 0.677, 0.5472, 0.5902, 0.5483, 0.585, 0.5956, 0.6667, 0.5946, 0.5352, 0.6159, 0.5179, 0.6111, 0.5352, 0.5297, 0.5691, 0.5392, 0.6804, 0.4972, 0.592, 0.4983, 0.5902, 0.5483, 0.677, 0.5472, 0.677, 0.4465, 0.5902, 0.4475, 0.592, 0.4983, 0.6804, 0.4972, 0.5691, 0.5031, 0.5352, 0.4936, 0.5179, 0.5728, 0.5352, 0.5777, 0.6667, 0.397, 0.585, 0.398, 0.5902, 0.4475, 0.677, 0.4465, 0.6002, 0.4352, 0.5511, 0.4214, 0.5352, 0.4936, 0.5691, 0.5031, 0.65, 0.3507, 0.5765, 0.3516, 0.585, 0.398, 0.6667, 0.397, 0.6276, 0.3765, 0.565, 0.359, 0.5511, 0.4214, 0.6002, 0.4352, 0.6276, 0.4041, 0.565, 0.3866, 0.5765, 0.3304, 0.65, 0.351, 0.65, 0.3293, 0.5765, 0.3087, 0.565, 0.359, 0.6276, 0.3765, 0.6002, 0.4677, 0.5511, 0.4539, 0.565, 0.3866, 0.6276, 0.4041, 0.6667, 0.5946, 0.585, 0.5956, 0.5765, 0.6385, 0.65, 0.6375, 0.5765, 0.3087, 0.5, 0.3017, 0.5, 0.353, 0.565, 0.359, 0.5, 0.3017, 0.4235, 0.3087, 0.435, 0.359, 0.5, 0.353, 0.435, 0.359, 0.3724, 0.3765, 0.3998, 0.4352, 0.4489, 0.4214, 0.435, 0.3866, 0.3724, 0.4041, 0.35, 0.351, 0.4235, 0.3304, 0.4235, 0.3087, 0.35, 0.3293, 0.3724, 0.3765, 0.435, 0.359, 0.4489, 0.4539, 0.3998, 0.4677, 0.3724, 0.4041, 0.435, 0.3866, 0.415, 0.5956, 0.3333, 0.5946, 0.35, 0.6375, 0.4235, 0.6385, 0.4648, 0.5297, 0.4309, 0.5392, 0.3998, 0.4677, 0.4489, 0.4539, 0.4098, 0.5483, 0.323, 0.5472, 0.3333, 0.5946, 0.415, 0.5956, 0.4821, 0.6111, 0.4648, 0.6159, 0.4309, 0.5392, 0.4648, 0.5297, 0.408, 0.4983, 0.3196, 0.4972, 0.323, 0.5472, 0.4098, 0.5483, 0.4098, 0.4475, 0.323, 0.4465, 0.3196, 0.4972, 0.408, 0.4983, 0.4648, 0.4936, 0.4309, 0.5031, 0.4648, 0.5777, 0.4821, 0.5728, 0.415, 0.398, 0.3333, 0.397, 0.323, 0.4465, 0.4098, 0.4475, 0.4489, 0.4214, 0.3998, 0.4352, 0.4309, 0.5031, 0.4648, 0.4936, 0.4235, 0.3516, 0.35, 0.3507, 0.3333, 0.397, 0.415, 0.398, 0.35, 0.3293, 0.2822, 0.3629, 0.3148, 0.405, 0.3724, 0.3765, 0.2822, 0.3629, 0.2228, 0.408, 0.2642, 0.4434, 0.3148, 0.405, 0.3766, 0.4423, 0.4414, 0.4394, 0.433, 0.49, 0.3668, 0.4929, 0.3724, 0.5393, 0.35, 0.5646, 0.4235, 0.609, 0.435, 0.5961, 0.3978, 0.3931, 0.4589, 0.3904, 0.4414, 0.4394, 0.3766, 0.4423, 0.3148, 0.4878, 0.2822, 0.5245, 0.35, 0.5646, 0.3724, 0.5393, 0.2228, 0.4297, 0.174, 0.4847, 0.1378, 0.4589, 0.192, 0.3978, 0.2642, 0.4434, 0.2228, 0.4902, 0.2822, 0.5245, 0.3148, 0.4878, 0.2642, 0.471, 0.2228, 0.5178, 0.174, 0.4847, 0.2228, 0.4297, 0.2228, 0.408, 0.174, 0.463, 0.2228, 0.4902, 0.2642, 0.4434, 0.3148, 0.5202, 0.2822, 0.557, 0.2228, 0.5178, 0.2642, 0.471, 0.192, 0.3829, 0.1378, 0.444, 0.174, 0.463, 0.2228, 0.408, 0.3724, 0.5754, 0.35, 0.6007, 0.2822, 0.557, 0.3148, 0.5202, 0.369, 0.543, 0.4338, 0.5401, 0.444, 0.5879, 0.3829, 0.5907, 0.435, 0.6344, 0.4235, 0.6473, 0.35, 0.6007, 0.3724, 0.5754, 0.3668, 0.4929, 0.433, 0.49, 0.4338, 0.5401, 0.369, 0.543, 0.174, 0.463, 0.1378, 0.5257, 0.192, 0.5436, 0.2228, 0.4902, 0.1378, 0.5257, 0.1155, 0.5938, 0.173, 0.6015, 0.192, 0.5436, 0.2431, 0.6444, 0.238, 0.6917, 0.1666, 0.6893, 0.173, 0.6291, 0.5893, 0.5814, 0.668, 0.5779, 0.6646, 0.6225, 0.5938, 0.6257, 0.323, 0.6609, 0.3196, 0.6935, 0.238, 0.6917, 0.2431, 0.6444, 0.5881, 0.5332, 0.6717, 0.5295, 0.668, 0.5779, 0.5893, 0.5814, 0.4098, 0.678, 0.408, 0.6946, 0.3196, 0.6935, 0.323, 0.6609, 0.5903, 0.4829, 0.6755, 0.4791, 0.6717, 0.5295, 0.5881, 0.5332, 0.5958, 0.4325, 0.6793, 0.4288, 0.6755, 0.4791, 0.5903, 0.4829, 0.323, 0.6248, 0.3196, 0.6574, 0.408, 0.6563, 0.4098, 0.6397, 0.6043, 0.3839, 0.6829, 0.3803, 0.6793, 0.4288, 0.5958, 0.4325, 0.2431, 0.6119, 0.238, 0.6592, 0.3196, 0.6574, 0.323, 0.6248, 0.6155, 0.3389, 0.6863, 0.3357, 0.6829, 0.3803, 0.6043, 0.3839, 0.173, 0.6015, 0.1666, 0.6617, 0.238, 0.6592, 0.2431, 0.6119, 0.173, 0.6291, 0.1666, 0.6893, 0.108, 0.6863, 0.1155, 0.6155, 0.1155, 0.5938, 0.108, 0.6646, 0.1666, 0.6617, 0.173, 0.6015, 0.4163, 0.717, 0.4214, 0.7044, 0.4936, 0.7249, 0.4929, 0.7388, 0.04694, 0.3771, 0.07276, 0.3839, 0.04644, 0.4325, 0.01903, 0.4287, 0.731, 0.3542, 0.7178, 0.3629, 0.7772, 0.408, 0.794, 0.4021, 0.1532, 0.5459, 0.173, 0.543, 0.192, 0.5907, 0.1734, 0.5964, 0.3501, 0.6861, 0.359, 0.6752, 0.4214, 0.7044, 0.4163, 0.717, 0.09225, 0.3294, 0.1155, 0.3389, 0.07276, 0.3839, 0.04694, 0.3771, 0.75, 0.4397, 0.7358, 0.4434, 0.6852, 0.405, 0.6964, 0.399, 0.1464, 0.4928, 0.1666, 0.4929, 0.173, 0.543, 0.1532, 0.5459, 0.1532, 0.2874, 0.173, 0.2993, 0.1155, 0.3389, 0.09225, 0.3294, 0.503, 0.7384, 0.5031, 0.7245, 0.5777, 0.7358, 0.582, 0.7504, 0.1532, 0.4391, 0.173, 0.4423, 0.1666, 0.4929, 0.1464, 0.4928, 0.2584, 0.6017, 0.2725, 0.5956, 0.3087, 0.6385, 0.2968, 0.6471, 0.2276, 0.2528, 0.2431, 0.2666, 0.173, 0.2993, 0.1532, 0.2874, 0.4309, 0.7164, 0.4352, 0.7038, 0.5031, 0.7245, 0.503, 0.7384, 0.1734, 0.3869, 0.192, 0.3931, 0.173, 0.4423, 0.1532, 0.4391, 0.8468, 0.6072, 0.827, 0.6015, 0.808, 0.5436, 0.8266, 0.5458, 0.2364, 0.5515, 0.2518, 0.5483, 0.2725, 0.5956, 0.2584, 0.6017, 0.3123, 0.2268, 0.323, 0.2421, 0.2431, 0.2666, 0.2276, 0.2528, 0.3687, 0.6852, 0.3765, 0.6744, 0.4352, 0.7038, 0.4309, 0.7164, 0.206, 0.3382, 0.2228, 0.3472, 0.192, 0.3931, 0.1734, 0.3869, 0.8841, 0.5269, 0.8622, 0.5257, 0.8845, 0.5938, 0.9077, 0.5991, 0.2318, 0.4985, 0.2474, 0.4983, 0.2518, 0.5483, 0.2364, 0.5515, 0.4043, 0.2105, 0.4098, 0.2267, 0.323, 0.2421, 0.3123, 0.2268, 0.25, 0.2949, 0.2642, 0.3064, 0.2228, 0.3472, 0.206, 0.3382, 0.6591, 0.7355, 0.65, 0.7218, 0.5765, 0.7344, 0.5811, 0.7489, 0.2445, 0.4447, 0.2594, 0.4475, 0.2474, 0.4983, 0.2318, 0.4985, 0.1734, 0.5458, 0.192, 0.5436, 0.173, 0.6015, 0.1532, 0.6072, 0.2827, 0.6006, 0.2954, 0.5946, 0.3293, 0.6375, 0.3187, 0.6461, 0.3036, 0.2587, 0.3148, 0.2722, 0.2642, 0.3064, 0.25, 0.2949, 0.731, 0.7122, 0.7178, 0.6998, 0.65, 0.7218, 0.6591, 0.7355, 0.2742, 0.3922, 0.2874, 0.398, 0.2594, 0.4475, 0.2445, 0.4447, 0.09225, 0.5991, 0.1155, 0.5938, 0.1378, 0.5257, 0.1159, 0.5269, 0.2623, 0.5503, 0.2762, 0.5472, 0.2954, 0.5946, 0.2827, 0.6006, 0.3647, 0.2309, 0.3724, 0.2459, 0.3148, 0.2722, 0.3036, 0.2587, 0.794, 0.6799, 0.7772, 0.6693, 0.7178, 0.6998, 0.731, 0.7122, 0.3198, 0.343, 0.3304, 0.3516, 0.2874, 0.398, 0.2742, 0.3922, 0.4025, 0.7466, 0.408, 0.7323, 0.3196, 0.7176, 0.3087, 0.7311, 0.2581, 0.4973, 0.2722, 0.4972, 0.2762, 0.5472, 0.2623, 0.5503, 0.431, 0.2125, 0.435, 0.2286, 0.3724, 0.2459, 0.3647, 0.2309, 0.3794, 0.2989, 0.3866, 0.3101, 0.3304, 0.3516, 0.3198, 0.343, 0.3087, 0.7311, 0.3196, 0.7176, 0.238, 0.6938, 0.2222, 0.7058, 0.2704, 0.4435, 0.2838, 0.4465, 0.2722, 0.4972, 0.2581, 0.4973, 0.206, 0.4021, 0.2228, 0.408, 0.2822, 0.3629, 0.269, 0.3542, 0.8841, 0.5935, 0.8622, 0.5879, 0.826, 0.6316, 0.8457, 0.6398, 0.4507, 0.2618, 0.4539, 0.2751, 0.3866, 0.3101, 0.3794, 0.2989, 0.2222, 0.7058, 0.238, 0.6938, 0.1666, 0.6617, 0.1464, 0.6717, 0.2986, 0.3911, 0.3104, 0.397, 0.2838, 0.4465, 0.2704, 0.4435, 0.3036, 0.399, 0.3148, 0.405, 0.2642, 0.4434, 0.25, 0.4397, 0.9077, 0.5428, 0.8845, 0.5401, 0.8622, 0.5879, 0.8841, 0.5935, 0.5311, 0.233, 0.5297, 0.248, 0.4539, 0.2751, 0.4507, 0.2618, 0.1464, 0.6717, 0.1666, 0.6617, 0.108, 0.6225, 0.08427, 0.6302, 0.6913, 0.7311, 0.6804, 0.7176, 0.592, 0.7323, 0.5975, 0.7466, 0.3417, 0.342, 0.351, 0.3507, 0.3104, 0.397, 0.2986, 0.3911, 0.4189, 0.7489, 0.4235, 0.7344, 0.35, 0.7218, 0.3409, 0.7355, 0.9157, 0.4897, 0.892, 0.49, 0.8845, 0.5401, 0.9077, 0.5428, 0.6175, 0.2136, 0.6111, 0.2297, 0.5297, 0.248, 0.5311, 0.233, 0.08427, 0.6302, 0.108, 0.6225, 0.06439, 0.5779, 0.03806, 0.5829, 0.7778, 0.7058, 0.762, 0.6938, 0.6804, 0.7176, 0.6913, 0.7311, 0.398, 0.2981, 0.4041, 0.3094, 0.351, 0.3507, 0.3417, 0.342, 0.3409, 0.7355, 0.35, 0.7218, 0.2822, 0.6998, 0.269, 0.7122, 0.9077, 0.436, 0.8845, 0.4394, 0.892, 0.49, 0.9157, 0.4897, 0.5, 0.6864, 0.5, 0.6755, 0.435, 0.6752, 0.431, 0.6861, 0.03806, 0.5829, 0.06439, 0.5779, 0.03755, 0.5295, 0.009607, 0.5316, 0.8536, 0.6717, 0.8334, 0.6617, 0.762, 0.6938, 0.7778, 0.7058, 0.4654, 0.2612, 0.4677, 0.2745, 0.4041, 0.3094, 0.398, 0.2981, 0.269, 0.7122, 0.2822, 0.6998, 0.2228, 0.6693, 0.206, 0.6799, 0.8841, 0.384, 0.8622, 0.3904, 0.8845, 0.4394, 0.9077, 0.436, 0.4189, 0.2968, 0.4235, 0.3087, 0.5, 0.3017, 0.5, 0.2894, 0.009607, 0.5316, 0.03755, 0.5295, 0.0285, 0.4791, 1.192e-07, 0.4782, 0.9157, 0.6302, 0.892, 0.6225, 0.8334, 0.6617, 0.8536, 0.6717, 0.5412, 0.2326, 0.5392, 0.2475, 0.4677, 0.2745, 0.4654, 0.2612, 0.8457, 0.3356, 0.826, 0.3447, 0.8622, 0.3904, 0.8841, 0.384, 0.582, 0.7504, 0.5777, 0.7358, 0.5031, 0.7245, 0.503, 0.7384, 1.192e-07, 0.4782, 0.0285, 0.4791, 0.03755, 0.4288, 0.009607, 0.4248, 0.9619, 0.5829, 0.9356, 0.5779, 0.892, 0.6225, 0.9157, 0.6302, 0.6226, 0.2134, 0.6159, 0.2295, 0.5392, 0.2475, 0.5412, 0.2326, 0.1543, 0.6398, 0.174, 0.6316, 0.1378, 0.5879, 0.1159, 0.5935, 0.794, 0.2927, 0.7772, 0.3043, 0.826, 0.3447, 0.8457, 0.3356, 0.503, 0.7384, 0.5031, 0.7245, 0.4352, 0.7038, 0.4309, 0.7164, 0.009607, 0.4248, 0.03755, 0.4288, 0.06439, 0.3803, 0.03806, 0.3734, 0.9904, 0.5316, 0.9624, 0.5295, 0.9356, 0.5779, 0.9619, 0.5829, 0.6964, 0.399, 0.6852, 0.405, 0.6276, 0.3765, 0.6353, 0.3687, 0.1159, 0.5935, 0.1378, 0.5879, 0.1155, 0.5401, 0.09225, 0.5428, 0.731, 0.2569, 0.7178, 0.2705, 0.7772, 0.3043, 0.794, 0.2927, 0.4309, 0.7164, 0.4352, 0.7038, 0.3765, 0.6744, 0.3687, 0.6852, 0.03806, 0.3734, 0.06439, 0.3803, 0.108, 0.3357, 0.08427, 0.3261, 1.0, 0.4782, 0.9715, 0.4791, 0.9624, 0.5295, 0.9904, 0.5316, 0.6591, 0.3187, 0.65, 0.3293, 0.7178, 0.3629, 0.731, 0.3542, 0.09225, 0.5428, 0.1155, 0.5401, 0.108, 0.49, 0.08427, 0.4897, 0.6591, 0.2297, 0.65, 0.2448, 0.7178, 0.2705, 0.731, 0.2569, 0.08427, 0.3261, 0.108, 0.3357, 0.1666, 0.2966, 0.1464, 0.2846, 0.9904, 0.4248, 0.9624, 0.4288, 0.9715, 0.4791, 1.0, 0.4782, 0.5769, 0.7506, 0.5728, 0.736, 0.4936, 0.7249, 0.4929, 0.7388, 0.08427, 0.4897, 0.108, 0.49, 0.1155, 0.4394, 0.09225, 0.436, 0.5811, 0.2119, 0.5765, 0.2281, 0.65, 0.2448, 0.6591, 0.2297, 0.3187, 0.6461, 0.3293, 0.6375, 0.2954, 0.5946, 0.2827, 0.6006, 0.1464, 0.2846, 0.1666, 0.2966, 0.238, 0.2645, 0.2222, 0.2505, 0.9619, 0.3734, 0.9356, 0.3803, 0.9624, 0.4288, 0.9904, 0.4248, 0.4929, 0.7388, 0.4936, 0.7249, 0.4214, 0.7044, 0.4163, 0.717, 0.09225, 0.436, 0.1155, 0.4394, 0.1378, 0.3904, 0.1159, 0.384, 0.8457, 0.4604, 0.826, 0.463, 0.8622, 0.5257, 0.8841, 0.5269, 0.2827, 0.6006, 0.2954, 0.5946, 0.2762, 0.5472, 0.2623, 0.5503, 0.2222, 0.2505, 0.238, 0.2645, 0.3196, 0.2406, 0.3087, 0.2253, 0.9157, 0.3261, 0.892, 0.3357, 0.9356, 0.3803, 0.9619, 0.3734, 0.4163, 0.717, 0.4214, 0.7044, 0.359, 0.6752, 0.3501, 0.6861, 0.1159, 0.384, 0.1378, 0.3904, 0.174, 0.3447, 0.1543, 0.3356, 0.8266, 0.5458, 0.808, 0.5436, 0.7772, 0.4902, 0.794, 0.4893, 0.2623, 0.5503, 0.2762, 0.5472, 0.2722, 0.4972, 0.2581, 0.4973, 0.3087, 0.2253, 0.3196, 0.2406, 0.408, 0.226, 0.4025, 0.2097, 0.8536, 0.2846, 0.8334, 0.2966, 0.892, 0.3357, 0.9157, 0.3261, 0.1543, 0.3356, 0.174, 0.3447, 0.2228, 0.3043, 0.206, 0.2927, 0.569, 0.7495, 0.565, 0.735, 0.6276, 0.7229, 0.6353, 0.7367, 0.2581, 0.4973, 0.2722, 0.4972, 0.2838, 0.4465, 0.2704, 0.4435, 0.7778, 0.2505, 0.762, 0.2645, 0.8334, 0.2966, 0.8536, 0.2846, 0.2968, 0.6471, 0.3087, 0.6385, 0.2725, 0.5956, 0.2584, 0.6017, 0.206, 0.2927, 0.2228, 0.3043, 0.2822, 0.2705, 0.269, 0.2569, 0.6353, 0.7367, 0.6276, 0.7229, 0.6852, 0.7014, 0.6964, 0.7139, 0.2704, 0.4435, 0.2838, 0.4465, 0.3104, 0.397, 0.2986, 0.3911, 0.6913, 0.2253, 0.6804, 0.2406, 0.762, 0.2645, 0.7778, 0.2505, 0.2584, 0.6017, 0.2725, 0.5956, 0.2518, 0.5483, 0.2364, 0.5515, 0.269, 0.2569, 0.2822, 0.2705, 0.35, 0.2448, 0.3409, 0.2297, 0.6964, 0.7139, 0.6852, 0.7014, 0.7358, 0.6714, 0.75, 0.6821, 0.2986, 0.3911, 0.3104, 0.397, 0.351, 0.3507, 0.3417, 0.342, 0.5975, 0.2097, 0.592, 0.226, 0.6804, 0.2406, 0.6913, 0.2253, 0.2364, 0.5515, 0.2518, 0.5483, 0.2474, 0.4983, 0.2318, 0.4985, 0.3409, 0.2297, 0.35, 0.2448, 0.4235, 0.2281, 0.4189, 0.2119, 0.3417, 0.342, 0.351, 0.3507, 0.4041, 0.3094, 0.398, 0.2981, 0.5957, 0.7474, 0.5902, 0.7331, 0.677, 0.7191, 0.6877, 0.7326, 0.2318, 0.4985, 0.2474, 0.4983, 0.2594, 0.4475, 0.2445, 0.4447, 0.6016, 0.7495, 0.5961, 0.735, 0.609, 0.7344, 0.6152, 0.7489, 0.794, 0.6424, 0.7772, 0.634, 0.808, 0.5907, 0.8266, 0.5964, 0.398, 0.2981, 0.4041, 0.3094, 0.4677, 0.2745, 0.4654, 0.2612, 0.6877, 0.7326, 0.677, 0.7191, 0.7569, 0.6959, 0.7724, 0.708, 0.2445, 0.4447, 0.2594, 0.4475, 0.2874, 0.398, 0.2742, 0.3922, 0.6559, 0.2119, 0.6473, 0.2281, 0.6344, 0.2286, 0.6422, 0.2125, 0.8266, 0.5964, 0.808, 0.5907, 0.827, 0.543, 0.8468, 0.5459, 0.4654, 0.2612, 0.4677, 0.2745, 0.5392, 0.2475, 0.5412, 0.2326, 0.7724, 0.708, 0.7569, 0.6959, 0.827, 0.6644, 0.8468, 0.6746, 0.2742, 0.3922, 0.2874, 0.398, 0.3304, 0.3516, 0.3198, 0.343, 0.8468, 0.5459, 0.827, 0.543, 0.8334, 0.4929, 0.8536, 0.4928, 0.5412, 0.2326, 0.5392, 0.2475, 0.6159, 0.2295, 0.6226, 0.2134, 0.706, 0.2097, 0.6946, 0.226, 0.678, 0.2267, 0.6884, 0.2105, 0.3198, 0.343, 0.3304, 0.3516, 0.3866, 0.3101, 0.3794, 0.2989, 0.8536, 0.4928, 0.8334, 0.4929, 0.827, 0.4423, 0.8468, 0.4391, 0.9077, 0.6336, 0.8845, 0.6257, 0.9272, 0.5814, 0.9531, 0.5866, 0.3794, 0.2989, 0.3866, 0.3101, 0.4539, 0.2751, 0.4507, 0.2618, 0.8468, 0.4391, 0.827, 0.4423, 0.808, 0.3931, 0.8266, 0.3869, 0.6478, 0.7474, 0.6397, 0.7331, 0.6563, 0.7323, 0.6654, 0.7466, 0.9531, 0.5866, 0.9272, 0.5814, 0.9536, 0.5332, 0.981, 0.5355, 0.4507, 0.2618, 0.4539, 0.2751, 0.5297, 0.248, 0.5311, 0.233, 0.8266, 0.3869, 0.808, 0.3931, 0.7772, 0.3472, 0.794, 0.3382, 0.981, 0.5355, 0.9536, 0.5332, 0.9624, 0.4829, 0.9904, 0.4822, 0.5311, 0.233, 0.5297, 0.248, 0.6111, 0.2297, 0.6175, 0.2136, 0.794, 0.3382, 0.7772, 0.3472, 0.7358, 0.3064, 0.75, 0.2949, 0.9904, 0.4822, 0.9624, 0.4829, 0.9536, 0.4325, 0.981, 0.4287, 0.75, 0.2949, 0.7358, 0.3064, 0.6852, 0.2722, 0.6964, 0.2587, 0.981, 0.4287, 0.9536, 0.4325, 0.9272, 0.3839, 0.9531, 0.3771, 0.6964, 0.2587, 0.6852, 0.2722, 0.6276, 0.2459, 0.6353, 0.2309, 0.9531, 0.3771, 0.9272, 0.3839, 0.8845, 0.3389, 0.9077, 0.3294, 0.6353, 0.2309, 0.6276, 0.2459, 0.565, 0.2286, 0.569, 0.2125, 0.9077, 0.3294, 0.8845, 0.3389, 0.827, 0.2993, 0.8468, 0.2874, 0.8468, 0.2874, 0.827, 0.2993, 0.7569, 0.2666, 0.7724, 0.2528, 0.519, 0.2136, 0.5179, 0.2297, 0.5352, 0.2295, 0.5373, 0.2134, 0.6152, 0.7489, 0.609, 0.7344, 0.5961, 0.735, 0.6016, 0.7495, 0.7724, 0.2528, 0.7569, 0.2666, 0.677, 0.2421, 0.6877, 0.2268, 0.4627, 0.2134, 0.4648, 0.2295, 0.4821, 0.2297, 0.481, 0.2136, 0.6877, 0.2268, 0.677, 0.2421, 0.5902, 0.2267, 0.5957, 0.2105, 0.5373, 0.7504, 0.5352, 0.7358, 0.5179, 0.736, 0.519, 0.7506, 0.481, 0.7506, 0.4821, 0.736, 0.4648, 0.7358, 0.4627, 0.7504, 0.1159, 0.5269, 0.1378, 0.5257, 0.174, 0.463, 0.1543, 0.4604, 0.206, 0.4893, 0.2228, 0.4902, 0.192, 0.5436, 0.1734, 0.5458, 0.3123, 0.7326, 0.323, 0.7191, 0.4098, 0.7331, 0.4043, 0.7474, 0.2276, 0.708, 0.2431, 0.6959, 0.323, 0.7191, 0.3123, 0.7326, 0.3647, 0.3687, 0.3724, 0.3765, 0.3148, 0.405, 0.3036, 0.399, 0.1532, 0.6746, 0.173, 0.6644, 0.2431, 0.6959, 0.2276, 0.708, 0.269, 0.3542, 0.2822, 0.3629, 0.35, 0.3293, 0.3409, 0.3187, 0.6884, 0.2105, 0.678, 0.2267, 0.6946, 0.226, 0.706, 0.2097, 0.3647, 0.7367, 0.3724, 0.7229, 0.435, 0.735, 0.431, 0.7495, 0.04694, 0.5866, 0.07276, 0.5814, 0.1155, 0.6257, 0.09225, 0.6336, 0.3036, 0.7139, 0.3148, 0.7014, 0.3724, 0.7229, 0.3647, 0.7367, 0.6654, 0.7466, 0.6563, 0.7323, 0.6397, 0.7331, 0.6478, 0.7474, 0.569, 0.6861, 0.565, 0.6752, 0.5, 0.6755, 0.5, 0.6864, 0.01903, 0.5355, 0.04644, 0.5332, 0.07276, 0.5814, 0.04694, 0.5866, 0.6422, 0.2125, 0.6344, 0.2286, 0.6473, 0.2281, 0.6559, 0.2119, 0.25, 0.6821, 0.2642, 0.6714, 0.3148, 0.7014, 0.3036, 0.7139, 0.5, 0.2894, 0.5, 0.3017, 0.5765, 0.3087, 0.5811, 0.2968, 0.009607, 0.4822, 0.03756, 0.4829, 0.04644, 0.5332, 0.01903, 0.5355, 0.4929, 0.7388, 0.4936, 0.7249, 0.5728, 0.736, 0.5769, 0.7506, 0.01903, 0.4287, 0.04644, 0.4325, 0.03756, 0.4829, 0.009607, 0.4822, 0.1734, 0.5964, 0.192, 0.5907, 0.2228, 0.634, 0.206, 0.6424])
me_sphere_001.update()

# ---- objects
ob_sphere_001 = bpy.data.objects.new('Sphere.001', me_sphere_001)

# ---- transforms, parenting, visibility, modifiers, constraints
ob_sphere_001.location = (0.0, 0.0, 0.0)
ob_sphere_001.scale = (1.0, 1.0, 1.586)
_m = ob_sphere_001.modifiers.new('Auto Smooth', 'NODES')
_m.node_group = ng_auto_smooth
_gi = [s.identifier for s in ng_auto_smooth.interface.items_tree if s.item_type == 'SOCKET' and s.in_out == 'INPUT']
_m[_gi[1]] = 0.5236  # Angle

# ---- collection membership
col_collection.objects.link(ob_sphere_001)

# ---- scene / render settings (as saved in the file)
scene.frame_start = 1; scene.frame_end = 250; scene.frame_set(1)
scene.render.engine = 'BLENDER_EEVEE_NEXT'
scene.cycles.sampling_pattern = 'TABULATED_SOBOL'
scene.cycles.use_light_tree = False
scene.view_settings.view_transform = 'Filmic'
bpy.context.view_layer.update()

# ---- added for rendering (the .blend has no active camera and no usable light): camera, sun
cam_auto = bpy.data.cameras.new('AutoCamera')
cam_auto.lens = 50.0
cam_auto.sensor_width = 36.0
cam_auto.clip_end = 1000.0
ob_auto_camera = bpy.data.objects.new('AutoCamera', cam_auto)
scene.collection.objects.link(ob_auto_camera)
ob_auto_camera.location = (4.77171, -6.10097, 3.74369)
ob_auto_camera.rotation_euler = (1.09748, -7.21219e-08, 0.694738)
scene.camera = ob_auto_camera
light_auto_sun = bpy.data.lights.new('AutoSun', 'SUN')
light_auto_sun.energy = 3.0
light_auto_sun.angle = 0.0523599
ob_auto_sun = bpy.data.objects.new('AutoSun', light_auto_sun)
scene.collection.objects.link(ob_auto_sun)
ob_auto_sun.rotation_euler = (0.872665, 0.174533, 0.523599)
bpy.context.view_layer.update()
